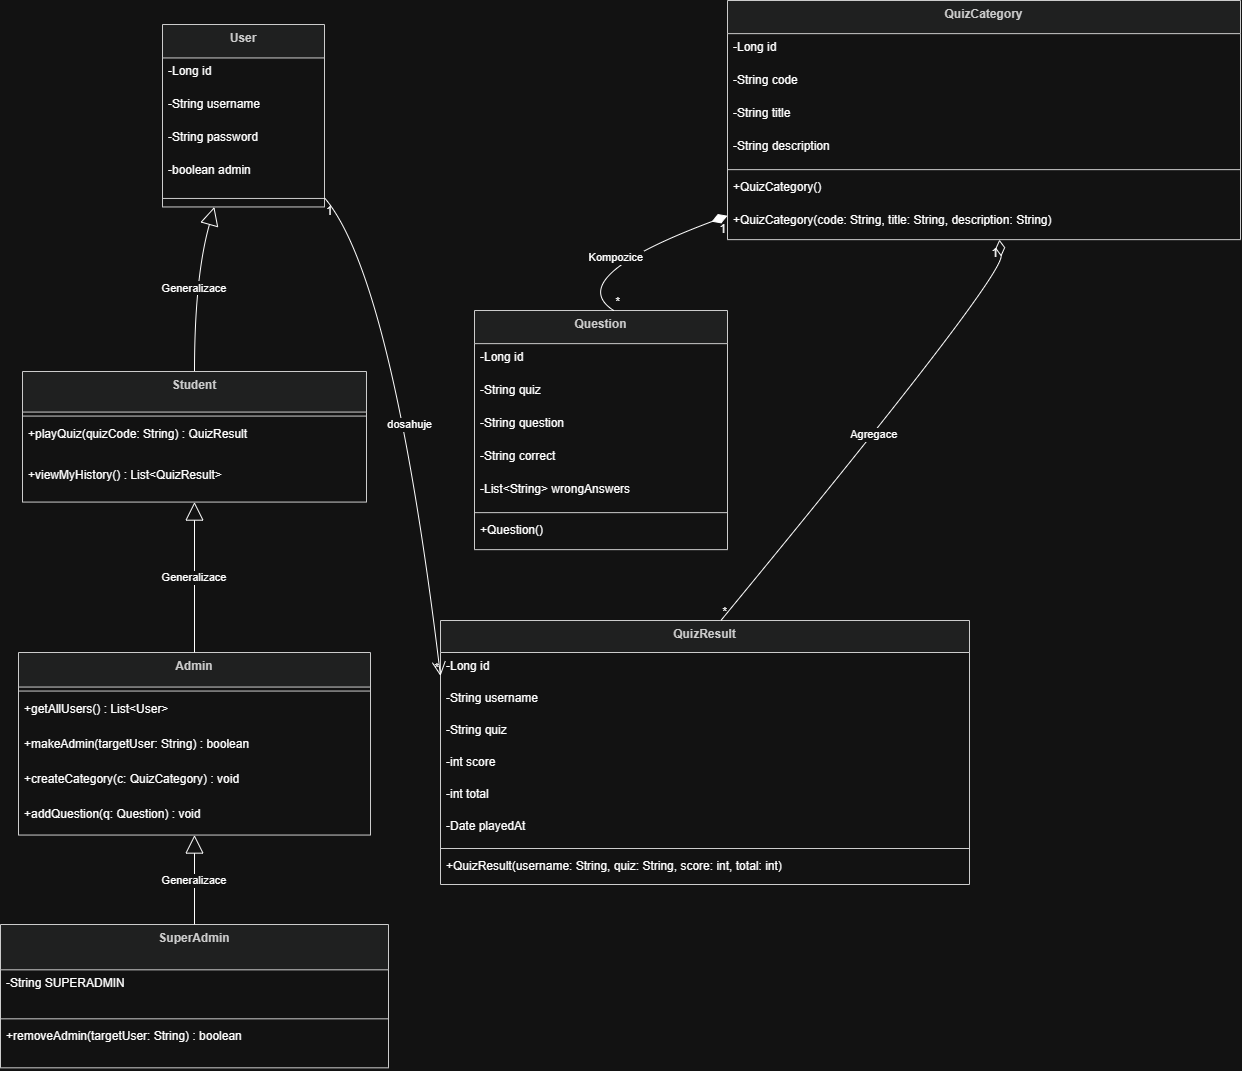

The diagram above was exported from draw.io. Its source (the exported page's mxGraphModel, read from the mxfile embedded in the PNG):
<mxGraphModel dx="1768" dy="979" grid="1" gridSize="10" guides="1" tooltips="1" connect="1" arrows="1" fold="1" page="1" pageScale="1" pageWidth="827" pageHeight="1169" math="0" shadow="0">
  <root>
    <mxCell id="0" />
    <mxCell id="1" parent="0" />
    <mxCell id="T5snDqOVZaQXmyDUxrJS-1" parent="1" style="swimlane;fontStyle=1;align=center;verticalAlign=top;childLayout=stackLayout;horizontal=1;startSize=33.45454545454545;horizontalStack=0;resizeParent=1;resizeParentMax=0;resizeLast=0;collapsible=0;marginBottom=0;fillColor=light-dark(#eeeeee,#1f2020);strokeColor=light-dark(#999999,#cccccc);fontColor=light-dark(#333333,#cccccc);" value="User" vertex="1">
      <mxGeometry height="182.45454545454544" width="162" x="182" y="44" as="geometry" />
    </mxCell>
    <mxCell id="T5snDqOVZaQXmyDUxrJS-2" parent="T5snDqOVZaQXmyDUxrJS-1" style="text;strokeColor=none;fillColor=none;align=left;verticalAlign=top;spacingLeft=4;spacingRight=4;overflow=hidden;rotatable=0;points=[[0,0.5],[1,0.5]];portConstraint=eastwest;" value="-Long id" vertex="1">
      <mxGeometry height="33" width="162" y="33.45454545454545" as="geometry" />
    </mxCell>
    <mxCell id="T5snDqOVZaQXmyDUxrJS-3" parent="T5snDqOVZaQXmyDUxrJS-1" style="text;strokeColor=none;fillColor=none;align=left;verticalAlign=top;spacingLeft=4;spacingRight=4;overflow=hidden;rotatable=0;points=[[0,0.5],[1,0.5]];portConstraint=eastwest;" value="-String username" vertex="1">
      <mxGeometry height="33" width="162" y="66.45454545454545" as="geometry" />
    </mxCell>
    <mxCell id="T5snDqOVZaQXmyDUxrJS-4" parent="T5snDqOVZaQXmyDUxrJS-1" style="text;strokeColor=none;fillColor=none;align=left;verticalAlign=top;spacingLeft=4;spacingRight=4;overflow=hidden;rotatable=0;points=[[0,0.5],[1,0.5]];portConstraint=eastwest;" value="-String password" vertex="1">
      <mxGeometry height="33" width="162" y="99.45454545454545" as="geometry" />
    </mxCell>
    <mxCell id="T5snDqOVZaQXmyDUxrJS-5" parent="T5snDqOVZaQXmyDUxrJS-1" style="text;strokeColor=none;fillColor=none;align=left;verticalAlign=top;spacingLeft=4;spacingRight=4;overflow=hidden;rotatable=0;points=[[0,0.5],[1,0.5]];portConstraint=eastwest;" value="-boolean admin" vertex="1">
      <mxGeometry height="33" width="162" y="132.45454545454544" as="geometry" />
    </mxCell>
    <mxCell id="T5snDqOVZaQXmyDUxrJS-6" parent="T5snDqOVZaQXmyDUxrJS-1" style="line;strokeWidth=1;fillColor=none;align=left;verticalAlign=middle;spacingTop=-1;spacingLeft=3;spacingRight=3;rotatable=0;labelPosition=right;points=[];portConstraint=eastwest;strokeColor=inherit;" vertex="1">
      <mxGeometry height="17" width="162" y="165.45454545454544" as="geometry" />
    </mxCell>
    <mxCell id="T5snDqOVZaQXmyDUxrJS-7" parent="1" style="swimlane;fontStyle=1;align=center;verticalAlign=top;childLayout=stackLayout;horizontal=1;startSize=40.57142857142857;horizontalStack=0;resizeParent=1;resizeParentMax=0;resizeLast=0;collapsible=0;marginBottom=0;fillColor=light-dark(#eeeeee,#1f2020);strokeColor=light-dark(#999999,#cccccc);fontColor=light-dark(#333333,#cccccc);" value="Student" vertex="1">
      <mxGeometry height="130.57142857142856" width="344" x="42" y="391" as="geometry" />
    </mxCell>
    <mxCell id="T5snDqOVZaQXmyDUxrJS-8" parent="T5snDqOVZaQXmyDUxrJS-7" style="line;strokeWidth=1;fillColor=none;align=left;verticalAlign=middle;spacingTop=-1;spacingLeft=3;spacingRight=3;rotatable=0;labelPosition=right;points=[];portConstraint=eastwest;strokeColor=inherit;" vertex="1">
      <mxGeometry height="8" width="344" y="40.57142857142857" as="geometry" />
    </mxCell>
    <mxCell id="T5snDqOVZaQXmyDUxrJS-9" parent="T5snDqOVZaQXmyDUxrJS-7" style="text;strokeColor=none;fillColor=none;align=left;verticalAlign=top;spacingLeft=4;spacingRight=4;overflow=hidden;rotatable=0;points=[[0,0.5],[1,0.5]];portConstraint=eastwest;" value="+playQuiz(quizCode: String) : QuizResult" vertex="1">
      <mxGeometry height="41" width="344" y="48.57142857142857" as="geometry" />
    </mxCell>
    <mxCell id="T5snDqOVZaQXmyDUxrJS-10" parent="T5snDqOVZaQXmyDUxrJS-7" style="text;strokeColor=none;fillColor=none;align=left;verticalAlign=top;spacingLeft=4;spacingRight=4;overflow=hidden;rotatable=0;points=[[0,0.5],[1,0.5]];portConstraint=eastwest;" value="+viewMyHistory() : List&lt;QuizResult&gt;" vertex="1">
      <mxGeometry height="41" width="344" y="89.57142857142857" as="geometry" />
    </mxCell>
    <mxCell id="T5snDqOVZaQXmyDUxrJS-11" parent="1" style="swimlane;fontStyle=1;align=center;verticalAlign=top;childLayout=stackLayout;horizontal=1;startSize=34.54545454545455;horizontalStack=0;resizeParent=1;resizeParentMax=0;resizeLast=0;collapsible=0;marginBottom=0;fillColor=light-dark(#eeeeee,#1f2020);strokeColor=light-dark(#999999,#cccccc);fontColor=light-dark(#333333,#cccccc);" value="Admin" vertex="1">
      <mxGeometry height="182.54545454545456" width="352" x="38" y="672" as="geometry" />
    </mxCell>
    <mxCell id="T5snDqOVZaQXmyDUxrJS-12" parent="T5snDqOVZaQXmyDUxrJS-11" style="line;strokeWidth=1;fillColor=none;align=left;verticalAlign=middle;spacingTop=-1;spacingLeft=3;spacingRight=3;rotatable=0;labelPosition=right;points=[];portConstraint=eastwest;strokeColor=inherit;" vertex="1">
      <mxGeometry height="8" width="352" y="34.54545454545455" as="geometry" />
    </mxCell>
    <mxCell id="T5snDqOVZaQXmyDUxrJS-13" parent="T5snDqOVZaQXmyDUxrJS-11" style="text;strokeColor=none;fillColor=none;align=left;verticalAlign=top;spacingLeft=4;spacingRight=4;overflow=hidden;rotatable=0;points=[[0,0.5],[1,0.5]];portConstraint=eastwest;" value="+getAllUsers() : List&lt;User&gt;" vertex="1">
      <mxGeometry height="35" width="352" y="42.54545454545455" as="geometry" />
    </mxCell>
    <mxCell id="T5snDqOVZaQXmyDUxrJS-14" parent="T5snDqOVZaQXmyDUxrJS-11" style="text;strokeColor=none;fillColor=none;align=left;verticalAlign=top;spacingLeft=4;spacingRight=4;overflow=hidden;rotatable=0;points=[[0,0.5],[1,0.5]];portConstraint=eastwest;" value="+makeAdmin(targetUser: String) : boolean" vertex="1">
      <mxGeometry height="35" width="352" y="77.54545454545455" as="geometry" />
    </mxCell>
    <mxCell id="T5snDqOVZaQXmyDUxrJS-15" parent="T5snDqOVZaQXmyDUxrJS-11" style="text;strokeColor=none;fillColor=none;align=left;verticalAlign=top;spacingLeft=4;spacingRight=4;overflow=hidden;rotatable=0;points=[[0,0.5],[1,0.5]];portConstraint=eastwest;" value="+createCategory(c: QuizCategory) : void" vertex="1">
      <mxGeometry height="35" width="352" y="112.54545454545455" as="geometry" />
    </mxCell>
    <mxCell id="T5snDqOVZaQXmyDUxrJS-16" parent="T5snDqOVZaQXmyDUxrJS-11" style="text;strokeColor=none;fillColor=none;align=left;verticalAlign=top;spacingLeft=4;spacingRight=4;overflow=hidden;rotatable=0;points=[[0,0.5],[1,0.5]];portConstraint=eastwest;" value="+addQuestion(q: Question) : void" vertex="1">
      <mxGeometry height="35" width="352" y="147.54545454545456" as="geometry" />
    </mxCell>
    <mxCell id="T5snDqOVZaQXmyDUxrJS-17" parent="1" style="swimlane;fontStyle=1;align=center;verticalAlign=top;childLayout=stackLayout;horizontal=1;startSize=45.333333333333336;horizontalStack=0;resizeParent=1;resizeParentMax=0;resizeLast=0;collapsible=0;marginBottom=0;fillColor=light-dark(#eeeeee,#1f2020);strokeColor=light-dark(#999999,#cccccc);fontColor=light-dark(#333333,#cccccc);" value="SuperAdmin" vertex="1">
      <mxGeometry height="143.33333333333334" width="388" x="20" y="944" as="geometry" />
    </mxCell>
    <mxCell id="T5snDqOVZaQXmyDUxrJS-18" parent="T5snDqOVZaQXmyDUxrJS-17" style="text;strokeColor=none;fillColor=none;align=left;verticalAlign=top;spacingLeft=4;spacingRight=4;overflow=hidden;rotatable=0;points=[[0,0.5],[1,0.5]];portConstraint=eastwest;" value="-String SUPERADMIN" vertex="1">
      <mxGeometry height="45" width="388" y="45.333333333333336" as="geometry" />
    </mxCell>
    <mxCell id="T5snDqOVZaQXmyDUxrJS-19" parent="T5snDqOVZaQXmyDUxrJS-17" style="line;strokeWidth=1;fillColor=none;align=left;verticalAlign=middle;spacingTop=-1;spacingLeft=3;spacingRight=3;rotatable=0;labelPosition=right;points=[];portConstraint=eastwest;strokeColor=inherit;" vertex="1">
      <mxGeometry height="8" width="388" y="90.33333333333334" as="geometry" />
    </mxCell>
    <mxCell id="T5snDqOVZaQXmyDUxrJS-20" parent="T5snDqOVZaQXmyDUxrJS-17" style="text;strokeColor=none;fillColor=none;align=left;verticalAlign=top;spacingLeft=4;spacingRight=4;overflow=hidden;rotatable=0;points=[[0,0.5],[1,0.5]];portConstraint=eastwest;" value="+removeAdmin(targetUser: String) : boolean" vertex="1">
      <mxGeometry height="45" width="388" y="98.33333333333334" as="geometry" />
    </mxCell>
    <mxCell id="T5snDqOVZaQXmyDUxrJS-21" parent="1" style="swimlane;fontStyle=1;align=center;verticalAlign=top;childLayout=stackLayout;horizontal=1;startSize=33.142857142857146;horizontalStack=0;resizeParent=1;resizeParentMax=0;resizeLast=0;collapsible=0;marginBottom=0;fillColor=light-dark(#eeeeee,#1f2020);strokeColor=light-dark(#999999,#cccccc);fontColor=light-dark(#333333,#cccccc);" value="QuizCategory" vertex="1">
      <mxGeometry height="239.14285714285714" width="513" x="747" y="20" as="geometry" />
    </mxCell>
    <mxCell id="T5snDqOVZaQXmyDUxrJS-22" parent="T5snDqOVZaQXmyDUxrJS-21" style="text;strokeColor=none;fillColor=none;align=left;verticalAlign=top;spacingLeft=4;spacingRight=4;overflow=hidden;rotatable=0;points=[[0,0.5],[1,0.5]];portConstraint=eastwest;" value="-Long id" vertex="1">
      <mxGeometry height="33" width="513" y="33.142857142857146" as="geometry" />
    </mxCell>
    <mxCell id="T5snDqOVZaQXmyDUxrJS-23" parent="T5snDqOVZaQXmyDUxrJS-21" style="text;strokeColor=none;fillColor=none;align=left;verticalAlign=top;spacingLeft=4;spacingRight=4;overflow=hidden;rotatable=0;points=[[0,0.5],[1,0.5]];portConstraint=eastwest;" value="-String code" vertex="1">
      <mxGeometry height="33" width="513" y="66.14285714285714" as="geometry" />
    </mxCell>
    <mxCell id="T5snDqOVZaQXmyDUxrJS-24" parent="T5snDqOVZaQXmyDUxrJS-21" style="text;strokeColor=none;fillColor=none;align=left;verticalAlign=top;spacingLeft=4;spacingRight=4;overflow=hidden;rotatable=0;points=[[0,0.5],[1,0.5]];portConstraint=eastwest;" value="-String title" vertex="1">
      <mxGeometry height="33" width="513" y="99.14285714285714" as="geometry" />
    </mxCell>
    <mxCell id="T5snDqOVZaQXmyDUxrJS-25" parent="T5snDqOVZaQXmyDUxrJS-21" style="text;strokeColor=none;fillColor=none;align=left;verticalAlign=top;spacingLeft=4;spacingRight=4;overflow=hidden;rotatable=0;points=[[0,0.5],[1,0.5]];portConstraint=eastwest;" value="-String description" vertex="1">
      <mxGeometry height="33" width="513" y="132.14285714285714" as="geometry" />
    </mxCell>
    <mxCell id="T5snDqOVZaQXmyDUxrJS-26" parent="T5snDqOVZaQXmyDUxrJS-21" style="line;strokeWidth=1;fillColor=none;align=left;verticalAlign=middle;spacingTop=-1;spacingLeft=3;spacingRight=3;rotatable=0;labelPosition=right;points=[];portConstraint=eastwest;strokeColor=inherit;" vertex="1">
      <mxGeometry height="8" width="513" y="165.14285714285714" as="geometry" />
    </mxCell>
    <mxCell id="T5snDqOVZaQXmyDUxrJS-27" parent="T5snDqOVZaQXmyDUxrJS-21" style="text;strokeColor=none;fillColor=none;align=left;verticalAlign=top;spacingLeft=4;spacingRight=4;overflow=hidden;rotatable=0;points=[[0,0.5],[1,0.5]];portConstraint=eastwest;" value="+QuizCategory()" vertex="1">
      <mxGeometry height="33" width="513" y="173.14285714285714" as="geometry" />
    </mxCell>
    <mxCell id="T5snDqOVZaQXmyDUxrJS-28" parent="T5snDqOVZaQXmyDUxrJS-21" style="text;strokeColor=none;fillColor=none;align=left;verticalAlign=top;spacingLeft=4;spacingRight=4;overflow=hidden;rotatable=0;points=[[0,0.5],[1,0.5]];portConstraint=eastwest;" value="+QuizCategory(code: String, title: String, description: String)" vertex="1">
      <mxGeometry height="33" width="513" y="206.14285714285714" as="geometry" />
    </mxCell>
    <mxCell id="T5snDqOVZaQXmyDUxrJS-29" parent="1" style="swimlane;fontStyle=1;align=center;verticalAlign=top;childLayout=stackLayout;horizontal=1;startSize=33.142857142857146;horizontalStack=0;resizeParent=1;resizeParentMax=0;resizeLast=0;collapsible=0;marginBottom=0;fillColor=light-dark(#eeeeee,#1f2020);strokeColor=light-dark(#999999,#cccccc);fontColor=light-dark(#333333,#cccccc);" value="Question" vertex="1">
      <mxGeometry height="239.14285714285714" width="253" x="494" y="330" as="geometry" />
    </mxCell>
    <mxCell id="T5snDqOVZaQXmyDUxrJS-30" parent="T5snDqOVZaQXmyDUxrJS-29" style="text;strokeColor=none;fillColor=none;align=left;verticalAlign=top;spacingLeft=4;spacingRight=4;overflow=hidden;rotatable=0;points=[[0,0.5],[1,0.5]];portConstraint=eastwest;" value="-Long id" vertex="1">
      <mxGeometry height="33" width="253" y="33.142857142857146" as="geometry" />
    </mxCell>
    <mxCell id="T5snDqOVZaQXmyDUxrJS-31" parent="T5snDqOVZaQXmyDUxrJS-29" style="text;strokeColor=none;fillColor=none;align=left;verticalAlign=top;spacingLeft=4;spacingRight=4;overflow=hidden;rotatable=0;points=[[0,0.5],[1,0.5]];portConstraint=eastwest;" value="-String quiz" vertex="1">
      <mxGeometry height="33" width="253" y="66.14285714285714" as="geometry" />
    </mxCell>
    <mxCell id="T5snDqOVZaQXmyDUxrJS-32" parent="T5snDqOVZaQXmyDUxrJS-29" style="text;strokeColor=none;fillColor=none;align=left;verticalAlign=top;spacingLeft=4;spacingRight=4;overflow=hidden;rotatable=0;points=[[0,0.5],[1,0.5]];portConstraint=eastwest;" value="-String question" vertex="1">
      <mxGeometry height="33" width="253" y="99.14285714285714" as="geometry" />
    </mxCell>
    <mxCell id="T5snDqOVZaQXmyDUxrJS-33" parent="T5snDqOVZaQXmyDUxrJS-29" style="text;strokeColor=none;fillColor=none;align=left;verticalAlign=top;spacingLeft=4;spacingRight=4;overflow=hidden;rotatable=0;points=[[0,0.5],[1,0.5]];portConstraint=eastwest;" value="-String correct" vertex="1">
      <mxGeometry height="33" width="253" y="132.14285714285714" as="geometry" />
    </mxCell>
    <mxCell id="T5snDqOVZaQXmyDUxrJS-34" parent="T5snDqOVZaQXmyDUxrJS-29" style="text;strokeColor=none;fillColor=none;align=left;verticalAlign=top;spacingLeft=4;spacingRight=4;overflow=hidden;rotatable=0;points=[[0,0.5],[1,0.5]];portConstraint=eastwest;" value="-List&lt;String&gt; wrongAnswers" vertex="1">
      <mxGeometry height="33" width="253" y="165.14285714285714" as="geometry" />
    </mxCell>
    <mxCell id="T5snDqOVZaQXmyDUxrJS-35" parent="T5snDqOVZaQXmyDUxrJS-29" style="line;strokeWidth=1;fillColor=none;align=left;verticalAlign=middle;spacingTop=-1;spacingLeft=3;spacingRight=3;rotatable=0;labelPosition=right;points=[];portConstraint=eastwest;strokeColor=inherit;" vertex="1">
      <mxGeometry height="8" width="253" y="198.14285714285714" as="geometry" />
    </mxCell>
    <mxCell id="T5snDqOVZaQXmyDUxrJS-36" parent="T5snDqOVZaQXmyDUxrJS-29" style="text;strokeColor=none;fillColor=none;align=left;verticalAlign=top;spacingLeft=4;spacingRight=4;overflow=hidden;rotatable=0;points=[[0,0.5],[1,0.5]];portConstraint=eastwest;" value="+Question()" vertex="1">
      <mxGeometry height="33" width="253" y="206.14285714285714" as="geometry" />
    </mxCell>
    <mxCell id="T5snDqOVZaQXmyDUxrJS-37" parent="1" style="swimlane;fontStyle=1;align=center;verticalAlign=top;childLayout=stackLayout;horizontal=1;startSize=32;horizontalStack=0;resizeParent=1;resizeParentMax=0;resizeLast=0;collapsible=0;marginBottom=0;fillColor=light-dark(#eeeeee,#1f2020);strokeColor=light-dark(#999999,#cccccc);fontColor=light-dark(#333333,#cccccc);" value="QuizResult" vertex="1">
      <mxGeometry height="264" width="529" x="460" y="640" as="geometry" />
    </mxCell>
    <mxCell id="T5snDqOVZaQXmyDUxrJS-38" parent="T5snDqOVZaQXmyDUxrJS-37" style="text;strokeColor=none;fillColor=none;align=left;verticalAlign=top;spacingLeft=4;spacingRight=4;overflow=hidden;rotatable=0;points=[[0,0.5],[1,0.5]];portConstraint=eastwest;" value="-Long id" vertex="1">
      <mxGeometry height="32" width="529" y="32" as="geometry" />
    </mxCell>
    <mxCell id="T5snDqOVZaQXmyDUxrJS-39" parent="T5snDqOVZaQXmyDUxrJS-37" style="text;strokeColor=none;fillColor=none;align=left;verticalAlign=top;spacingLeft=4;spacingRight=4;overflow=hidden;rotatable=0;points=[[0,0.5],[1,0.5]];portConstraint=eastwest;" value="-String username" vertex="1">
      <mxGeometry height="32" width="529" y="64" as="geometry" />
    </mxCell>
    <mxCell id="T5snDqOVZaQXmyDUxrJS-40" parent="T5snDqOVZaQXmyDUxrJS-37" style="text;strokeColor=none;fillColor=none;align=left;verticalAlign=top;spacingLeft=4;spacingRight=4;overflow=hidden;rotatable=0;points=[[0,0.5],[1,0.5]];portConstraint=eastwest;" value="-String quiz" vertex="1">
      <mxGeometry height="32" width="529" y="96" as="geometry" />
    </mxCell>
    <mxCell id="T5snDqOVZaQXmyDUxrJS-41" parent="T5snDqOVZaQXmyDUxrJS-37" style="text;strokeColor=none;fillColor=none;align=left;verticalAlign=top;spacingLeft=4;spacingRight=4;overflow=hidden;rotatable=0;points=[[0,0.5],[1,0.5]];portConstraint=eastwest;" value="-int score" vertex="1">
      <mxGeometry height="32" width="529" y="128" as="geometry" />
    </mxCell>
    <mxCell id="T5snDqOVZaQXmyDUxrJS-42" parent="T5snDqOVZaQXmyDUxrJS-37" style="text;strokeColor=none;fillColor=none;align=left;verticalAlign=top;spacingLeft=4;spacingRight=4;overflow=hidden;rotatable=0;points=[[0,0.5],[1,0.5]];portConstraint=eastwest;" value="-int total" vertex="1">
      <mxGeometry height="32" width="529" y="160" as="geometry" />
    </mxCell>
    <mxCell id="T5snDqOVZaQXmyDUxrJS-43" parent="T5snDqOVZaQXmyDUxrJS-37" style="text;strokeColor=none;fillColor=none;align=left;verticalAlign=top;spacingLeft=4;spacingRight=4;overflow=hidden;rotatable=0;points=[[0,0.5],[1,0.5]];portConstraint=eastwest;" value="-Date playedAt" vertex="1">
      <mxGeometry height="32" width="529" y="192" as="geometry" />
    </mxCell>
    <mxCell id="T5snDqOVZaQXmyDUxrJS-44" parent="T5snDqOVZaQXmyDUxrJS-37" style="line;strokeWidth=1;fillColor=none;align=left;verticalAlign=middle;spacingTop=-1;spacingLeft=3;spacingRight=3;rotatable=0;labelPosition=right;points=[];portConstraint=eastwest;strokeColor=inherit;" vertex="1">
      <mxGeometry height="8" width="529" y="224" as="geometry" />
    </mxCell>
    <mxCell id="T5snDqOVZaQXmyDUxrJS-45" parent="T5snDqOVZaQXmyDUxrJS-37" style="text;strokeColor=none;fillColor=none;align=left;verticalAlign=top;spacingLeft=4;spacingRight=4;overflow=hidden;rotatable=0;points=[[0,0.5],[1,0.5]];portConstraint=eastwest;" value="+QuizResult(username: String, quiz: String, score: int, total: int)" vertex="1">
      <mxGeometry height="32" width="529" y="232" as="geometry" />
    </mxCell>
    <mxCell id="T5snDqOVZaQXmyDUxrJS-46" edge="1" parent="1" source="T5snDqOVZaQXmyDUxrJS-1" style="curved=1;startArrow=block;startSize=16;startFill=0;endArrow=none;exitX=0.32;exitY=1;entryX=0.5;entryY=0;rounded=0;" target="T5snDqOVZaQXmyDUxrJS-7" value="Generalizace">
      <mxGeometry relative="1" as="geometry">
        <Array as="points">
          <mxPoint x="214" y="297" />
        </Array>
      </mxGeometry>
    </mxCell>
    <mxCell id="T5snDqOVZaQXmyDUxrJS-47" edge="1" parent="1" source="T5snDqOVZaQXmyDUxrJS-7" style="curved=1;startArrow=block;startSize=16;startFill=0;endArrow=none;exitX=0.5;exitY=1;entryX=0.5;entryY=0;rounded=0;" target="T5snDqOVZaQXmyDUxrJS-11" value="Generalizace">
      <mxGeometry relative="1" as="geometry">
        <Array as="points" />
      </mxGeometry>
    </mxCell>
    <mxCell id="T5snDqOVZaQXmyDUxrJS-48" edge="1" parent="1" source="T5snDqOVZaQXmyDUxrJS-11" style="curved=1;startArrow=block;startSize=16;startFill=0;endArrow=none;exitX=0.5;exitY=1;entryX=0.5;entryY=0;rounded=0;" target="T5snDqOVZaQXmyDUxrJS-17" value="Generalizace">
      <mxGeometry relative="1" as="geometry">
        <Array as="points" />
      </mxGeometry>
    </mxCell>
    <mxCell id="T5snDqOVZaQXmyDUxrJS-49" edge="1" parent="1" source="T5snDqOVZaQXmyDUxrJS-21" style="curved=1;startArrow=diamondThin;startSize=14;startFill=1;endArrow=none;exitX=0;exitY=0.9;entryX=0.55;entryY=0;rounded=0;" target="T5snDqOVZaQXmyDUxrJS-29" value="Kompozice">
      <mxGeometry relative="1" as="geometry">
        <Array as="points">
          <mxPoint x="582" y="297" />
        </Array>
      </mxGeometry>
    </mxCell>
    <mxCell id="T5snDqOVZaQXmyDUxrJS-50" parent="T5snDqOVZaQXmyDUxrJS-49" style="edgeLabel;resizable=0;labelBackgroundColor=none;fontSize=12;align=right;verticalAlign=top;" value="1" vertex="1">
      <mxGeometry relative="1" x="-1" as="geometry" />
    </mxCell>
    <mxCell id="T5snDqOVZaQXmyDUxrJS-51" parent="T5snDqOVZaQXmyDUxrJS-49" style="edgeLabel;resizable=0;labelBackgroundColor=none;fontSize=12;align=left;verticalAlign=bottom;" value="*" vertex="1">
      <mxGeometry relative="1" x="1" as="geometry" />
    </mxCell>
    <mxCell id="T5snDqOVZaQXmyDUxrJS-52" edge="1" parent="1" source="T5snDqOVZaQXmyDUxrJS-21" style="curved=1;startArrow=diamondThin;startSize=14;startFill=0;endArrow=none;exitX=0.53;exitY=1;entryX=0.53;entryY=0;rounded=0;" target="T5snDqOVZaQXmyDUxrJS-37" value="Agregace">
      <mxGeometry relative="1" as="geometry">
        <Array as="points">
          <mxPoint x="1023" y="297" />
        </Array>
      </mxGeometry>
    </mxCell>
    <mxCell id="T5snDqOVZaQXmyDUxrJS-53" parent="T5snDqOVZaQXmyDUxrJS-52" style="edgeLabel;resizable=0;labelBackgroundColor=none;fontSize=12;align=right;verticalAlign=top;" value="1" vertex="1">
      <mxGeometry relative="1" x="-1" as="geometry" />
    </mxCell>
    <mxCell id="T5snDqOVZaQXmyDUxrJS-54" parent="T5snDqOVZaQXmyDUxrJS-52" style="edgeLabel;resizable=0;labelBackgroundColor=none;fontSize=12;align=left;verticalAlign=bottom;" value="*" vertex="1">
      <mxGeometry relative="1" x="1" as="geometry" />
    </mxCell>
    <mxCell id="T5snDqOVZaQXmyDUxrJS-55" edge="1" parent="1" source="T5snDqOVZaQXmyDUxrJS-1" style="curved=1;startArrow=none;endArrow=open;endSize=12;exitX=1;exitY=0.95;entryX=0;entryY=0.21;rounded=0;" target="T5snDqOVZaQXmyDUxrJS-37" value="dosahuje">
      <mxGeometry relative="1" as="geometry">
        <Array as="points">
          <mxPoint x="412" y="297" />
        </Array>
      </mxGeometry>
    </mxCell>
    <mxCell id="T5snDqOVZaQXmyDUxrJS-56" parent="T5snDqOVZaQXmyDUxrJS-55" style="edgeLabel;resizable=0;labelBackgroundColor=none;fontSize=12;align=left;verticalAlign=top;" value="1" vertex="1">
      <mxGeometry relative="1" x="-1" as="geometry" />
    </mxCell>
    <mxCell id="T5snDqOVZaQXmyDUxrJS-57" parent="T5snDqOVZaQXmyDUxrJS-55" style="edgeLabel;resizable=0;labelBackgroundColor=none;fontSize=12;align=right;verticalAlign=bottom;" value="*" vertex="1">
      <mxGeometry relative="1" x="1" as="geometry" />
    </mxCell>
  </root>
</mxGraphModel>